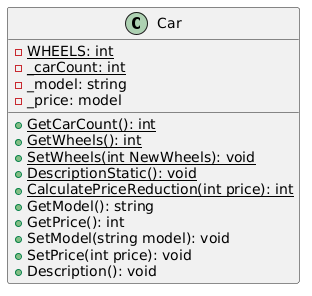

The diagram above was rendered by PlantUML. Its source (embedded in the PNG):
@startuml
class Car 
{
    - {static} WHEELS: int
    - {static} _carCount: int
    - _model: string 
    - _price: model
    
    + {static} GetCarCount(): int
    + {static} GetWheels(): int
    + {static} SetWheels(int NewWheels): void
    + {static} DescriptionStatic(): void
    + {static} CalculatePriceReduction(int price): int
    + GetModel(): string
    + GetPrice(): int
    + SetModel(string model): void
    + SetPrice(int price): void
    + Description(): void
}
@enduml